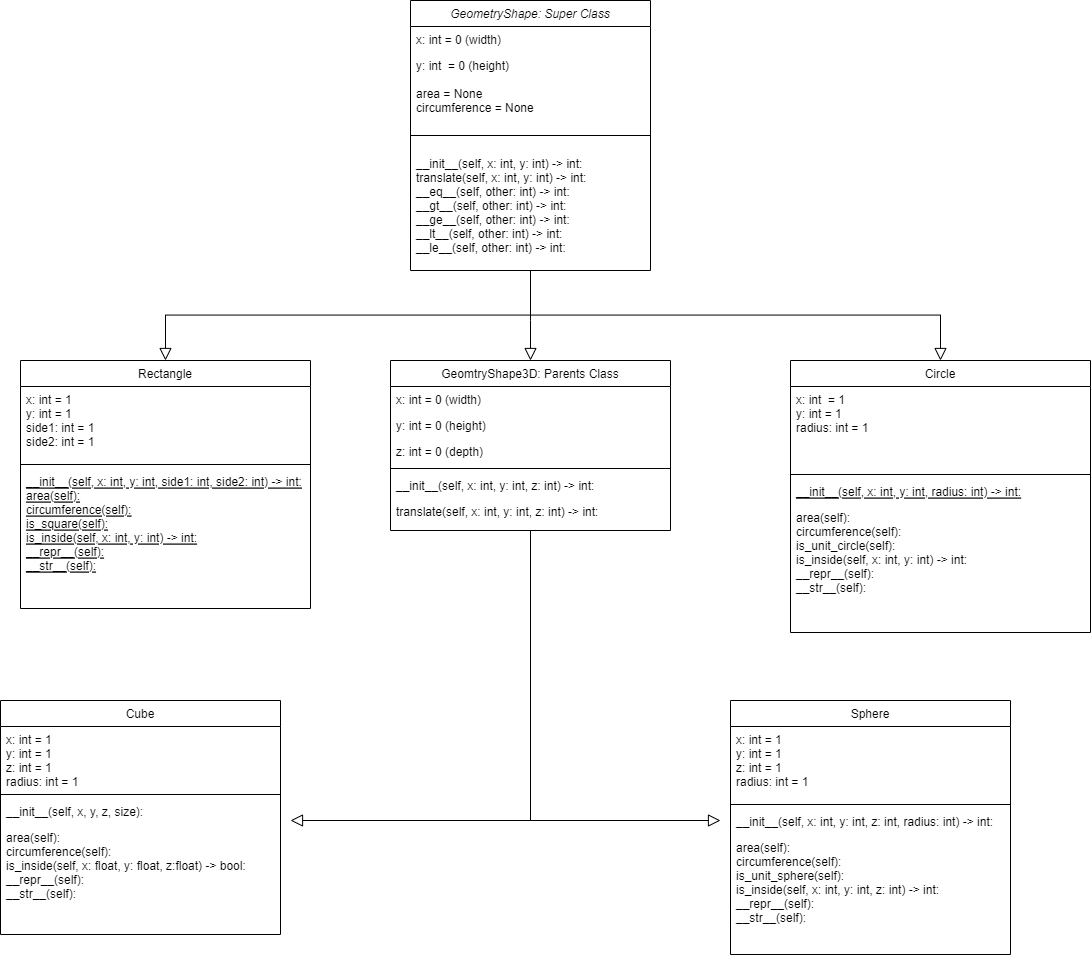

The diagram above was exported from draw.io. Its source (the exported page's mxGraphModel, read from the mxfile embedded in the PNG):
<mxGraphModel dx="3237" dy="1184" grid="1" gridSize="10" guides="1" tooltips="1" connect="1" arrows="1" fold="1" page="1" pageScale="1" pageWidth="827" pageHeight="1169" math="0" shadow="0">
  <root>
    <mxCell id="WIyWlLk6GJQsqaUBKTNV-0" />
    <mxCell id="WIyWlLk6GJQsqaUBKTNV-1" parent="WIyWlLk6GJQsqaUBKTNV-0" />
    <mxCell id="zkfFHV4jXpPFQw0GAbJ--0" value="GeometryShape: Super Class" style="swimlane;fontStyle=2;align=center;verticalAlign=top;childLayout=stackLayout;horizontal=1;startSize=26;horizontalStack=0;resizeParent=1;resizeLast=0;collapsible=1;marginBottom=0;rounded=0;shadow=0;strokeWidth=1;" parent="WIyWlLk6GJQsqaUBKTNV-1" vertex="1">
      <mxGeometry x="700" y="60" width="240" height="270" as="geometry">
        <mxRectangle x="230" y="140" width="160" height="26" as="alternateBounds" />
      </mxGeometry>
    </mxCell>
    <mxCell id="zkfFHV4jXpPFQw0GAbJ--1" value="x: int = 0 (width)" style="text;align=left;verticalAlign=top;spacingLeft=4;spacingRight=4;overflow=hidden;rotatable=0;points=[[0,0.5],[1,0.5]];portConstraint=eastwest;" parent="zkfFHV4jXpPFQw0GAbJ--0" vertex="1">
      <mxGeometry y="26" width="240" height="26" as="geometry" />
    </mxCell>
    <mxCell id="zkfFHV4jXpPFQw0GAbJ--3" value="y: int  = 0 (height)&#10;&#10;area = None&#10;circumference = None" style="text;align=left;verticalAlign=top;spacingLeft=4;spacingRight=4;overflow=hidden;rotatable=0;points=[[0,0.5],[1,0.5]];portConstraint=eastwest;rounded=0;shadow=0;html=0;" parent="zkfFHV4jXpPFQw0GAbJ--0" vertex="1">
      <mxGeometry y="52" width="240" height="68" as="geometry" />
    </mxCell>
    <mxCell id="zkfFHV4jXpPFQw0GAbJ--4" value="" style="line;html=1;strokeWidth=1;align=left;verticalAlign=middle;spacingTop=-1;spacingLeft=3;spacingRight=3;rotatable=0;labelPosition=right;points=[];portConstraint=eastwest;" parent="zkfFHV4jXpPFQw0GAbJ--0" vertex="1">
      <mxGeometry y="120" width="240" height="30" as="geometry" />
    </mxCell>
    <mxCell id="zkfFHV4jXpPFQw0GAbJ--5" value="__init__(self, x: int, y: int) -&gt; int:&#10;translate(self, x: int, y: int) -&gt; int:&#10;__eq__(self, other: int) -&gt; int:&#10;__gt__(self, other: int) -&gt; int:&#10;__ge__(self, other: int) -&gt; int:&#10;__lt__(self, other: int) -&gt; int:&#10;__le__(self, other: int) -&gt; int:&#10;" style="text;align=left;verticalAlign=top;spacingLeft=4;spacingRight=4;overflow=hidden;rotatable=0;points=[[0,0.5],[1,0.5]];portConstraint=eastwest;" parent="zkfFHV4jXpPFQw0GAbJ--0" vertex="1">
      <mxGeometry y="150" width="240" height="118" as="geometry" />
    </mxCell>
    <mxCell id="zkfFHV4jXpPFQw0GAbJ--6" value="Rectangle" style="swimlane;fontStyle=0;align=center;verticalAlign=top;childLayout=stackLayout;horizontal=1;startSize=26;horizontalStack=0;resizeParent=1;resizeLast=0;collapsible=1;marginBottom=0;rounded=0;shadow=0;strokeWidth=1;" parent="WIyWlLk6GJQsqaUBKTNV-1" vertex="1">
      <mxGeometry x="310" y="420" width="290" height="248" as="geometry">
        <mxRectangle x="130" y="380" width="160" height="26" as="alternateBounds" />
      </mxGeometry>
    </mxCell>
    <mxCell id="zkfFHV4jXpPFQw0GAbJ--8" value="x: int = 1&#10;y: int = 1&#10;side1: int = 1&#10;side2: int = 1" style="text;align=left;verticalAlign=top;spacingLeft=4;spacingRight=4;overflow=hidden;rotatable=0;points=[[0,0.5],[1,0.5]];portConstraint=eastwest;rounded=0;shadow=0;html=0;" parent="zkfFHV4jXpPFQw0GAbJ--6" vertex="1">
      <mxGeometry y="26" width="290" height="74" as="geometry" />
    </mxCell>
    <mxCell id="zkfFHV4jXpPFQw0GAbJ--9" value="" style="line;html=1;strokeWidth=1;align=left;verticalAlign=middle;spacingTop=-1;spacingLeft=3;spacingRight=3;rotatable=0;labelPosition=right;points=[];portConstraint=eastwest;" parent="zkfFHV4jXpPFQw0GAbJ--6" vertex="1">
      <mxGeometry y="100" width="290" height="8" as="geometry" />
    </mxCell>
    <mxCell id="zkfFHV4jXpPFQw0GAbJ--10" value="__init__(self, x: int, y: int, side1: int, side2: int) -&gt; int:&#10;area(self):&#10;circumference(self):&#10;is_square(self):&#10;is_inside(self, x: int, y: int) -&gt; int:&#10;__repr__(self):&#10;__str__(self):" style="text;align=left;verticalAlign=top;spacingLeft=4;spacingRight=4;overflow=hidden;rotatable=0;points=[[0,0.5],[1,0.5]];portConstraint=eastwest;fontStyle=4" parent="zkfFHV4jXpPFQw0GAbJ--6" vertex="1">
      <mxGeometry y="108" width="290" height="140" as="geometry" />
    </mxCell>
    <mxCell id="zkfFHV4jXpPFQw0GAbJ--12" value="" style="endArrow=block;endSize=10;endFill=0;shadow=0;strokeWidth=1;rounded=0;edgeStyle=elbowEdgeStyle;elbow=vertical;entryX=0.5;entryY=0;entryDx=0;entryDy=0;" parent="WIyWlLk6GJQsqaUBKTNV-1" target="zkfFHV4jXpPFQw0GAbJ--6" edge="1">
      <mxGeometry width="160" relative="1" as="geometry">
        <mxPoint x="820" y="330" as="sourcePoint" />
        <mxPoint x="430" y="300" as="targetPoint" />
      </mxGeometry>
    </mxCell>
    <mxCell id="zkfFHV4jXpPFQw0GAbJ--16" value="" style="endArrow=block;endSize=10;endFill=0;shadow=0;strokeWidth=1;rounded=0;edgeStyle=elbowEdgeStyle;elbow=vertical;entryX=0.5;entryY=0;entryDx=0;entryDy=0;" parent="WIyWlLk6GJQsqaUBKTNV-1" target="zkfFHV4jXpPFQw0GAbJ--17" edge="1">
      <mxGeometry width="160" relative="1" as="geometry">
        <mxPoint x="820" y="340" as="sourcePoint" />
        <mxPoint x="880" y="390" as="targetPoint" />
        <Array as="points">
          <mxPoint x="820" y="380" />
          <mxPoint x="820" y="530" />
        </Array>
      </mxGeometry>
    </mxCell>
    <mxCell id="zkfFHV4jXpPFQw0GAbJ--17" value="GeomtryShape3D: Parents Class" style="swimlane;fontStyle=0;align=center;verticalAlign=top;childLayout=stackLayout;horizontal=1;startSize=26;horizontalStack=0;resizeParent=1;resizeLast=0;collapsible=1;marginBottom=0;rounded=0;shadow=0;strokeWidth=1;" parent="WIyWlLk6GJQsqaUBKTNV-1" vertex="1">
      <mxGeometry x="680" y="420" width="280" height="170" as="geometry">
        <mxRectangle x="550" y="140" width="160" height="26" as="alternateBounds" />
      </mxGeometry>
    </mxCell>
    <mxCell id="zkfFHV4jXpPFQw0GAbJ--18" value="x: int = 0 (width)" style="text;align=left;verticalAlign=top;spacingLeft=4;spacingRight=4;overflow=hidden;rotatable=0;points=[[0,0.5],[1,0.5]];portConstraint=eastwest;" parent="zkfFHV4jXpPFQw0GAbJ--17" vertex="1">
      <mxGeometry y="26" width="280" height="26" as="geometry" />
    </mxCell>
    <mxCell id="zkfFHV4jXpPFQw0GAbJ--19" value="y: int = 0 (height)" style="text;align=left;verticalAlign=top;spacingLeft=4;spacingRight=4;overflow=hidden;rotatable=0;points=[[0,0.5],[1,0.5]];portConstraint=eastwest;rounded=0;shadow=0;html=0;" parent="zkfFHV4jXpPFQw0GAbJ--17" vertex="1">
      <mxGeometry y="52" width="280" height="26" as="geometry" />
    </mxCell>
    <mxCell id="zkfFHV4jXpPFQw0GAbJ--20" value="z: int = 0 (depth)" style="text;align=left;verticalAlign=top;spacingLeft=4;spacingRight=4;overflow=hidden;rotatable=0;points=[[0,0.5],[1,0.5]];portConstraint=eastwest;rounded=0;shadow=0;html=0;" parent="zkfFHV4jXpPFQw0GAbJ--17" vertex="1">
      <mxGeometry y="78" width="280" height="26" as="geometry" />
    </mxCell>
    <mxCell id="zkfFHV4jXpPFQw0GAbJ--23" value="" style="line;html=1;strokeWidth=1;align=left;verticalAlign=middle;spacingTop=-1;spacingLeft=3;spacingRight=3;rotatable=0;labelPosition=right;points=[];portConstraint=eastwest;" parent="zkfFHV4jXpPFQw0GAbJ--17" vertex="1">
      <mxGeometry y="104" width="280" height="8" as="geometry" />
    </mxCell>
    <mxCell id="zkfFHV4jXpPFQw0GAbJ--24" value="__init__(self, x: int, y: int, z: int) -&gt; int:" style="text;align=left;verticalAlign=top;spacingLeft=4;spacingRight=4;overflow=hidden;rotatable=0;points=[[0,0.5],[1,0.5]];portConstraint=eastwest;" parent="zkfFHV4jXpPFQw0GAbJ--17" vertex="1">
      <mxGeometry y="112" width="280" height="26" as="geometry" />
    </mxCell>
    <mxCell id="zkfFHV4jXpPFQw0GAbJ--25" value="translate(self, x: int, y: int, z: int) -&gt; int:" style="text;align=left;verticalAlign=top;spacingLeft=4;spacingRight=4;overflow=hidden;rotatable=0;points=[[0,0.5],[1,0.5]];portConstraint=eastwest;" parent="zkfFHV4jXpPFQw0GAbJ--17" vertex="1">
      <mxGeometry y="138" width="280" height="26" as="geometry" />
    </mxCell>
    <mxCell id="6" value="Cube&#10;" style="swimlane;fontStyle=0;align=center;verticalAlign=top;childLayout=stackLayout;horizontal=1;startSize=26;horizontalStack=0;resizeParent=1;resizeLast=0;collapsible=1;marginBottom=0;rounded=0;shadow=0;strokeWidth=1;" parent="WIyWlLk6GJQsqaUBKTNV-1" vertex="1">
      <mxGeometry x="290" y="760" width="280" height="234" as="geometry">
        <mxRectangle x="550" y="140" width="160" height="26" as="alternateBounds" />
      </mxGeometry>
    </mxCell>
    <mxCell id="7" value="x: int = 1&#10;y: int = 1&#10;z: int = 1 &#10;radius: int = 1" style="text;align=left;verticalAlign=top;spacingLeft=4;spacingRight=4;overflow=hidden;rotatable=0;points=[[0,0.5],[1,0.5]];portConstraint=eastwest;" parent="6" vertex="1">
      <mxGeometry y="26" width="280" height="64" as="geometry" />
    </mxCell>
    <mxCell id="12" value="" style="line;html=1;strokeWidth=1;align=left;verticalAlign=middle;spacingTop=-1;spacingLeft=3;spacingRight=3;rotatable=0;labelPosition=right;points=[];portConstraint=eastwest;" parent="6" vertex="1">
      <mxGeometry y="90" width="280" height="8" as="geometry" />
    </mxCell>
    <mxCell id="13" value="__init__(self, x, y, z, size):" style="text;align=left;verticalAlign=top;spacingLeft=4;spacingRight=4;overflow=hidden;rotatable=0;points=[[0,0.5],[1,0.5]];portConstraint=eastwest;" parent="6" vertex="1">
      <mxGeometry y="98" width="280" height="26" as="geometry" />
    </mxCell>
    <mxCell id="14" value="area(self):&#10;circumference(self):&#10;is_inside(self, x: float, y: float, z:float) -&gt; bool:&#10;__repr__(self):&#10;__str__(self):" style="text;align=left;verticalAlign=top;spacingLeft=4;spacingRight=4;overflow=hidden;rotatable=0;points=[[0,0.5],[1,0.5]];portConstraint=eastwest;" parent="6" vertex="1">
      <mxGeometry y="124" width="280" height="110" as="geometry" />
    </mxCell>
    <mxCell id="16" value="Circle" style="swimlane;fontStyle=0;align=center;verticalAlign=top;childLayout=stackLayout;horizontal=1;startSize=26;horizontalStack=0;resizeParent=1;resizeLast=0;collapsible=1;marginBottom=0;rounded=0;shadow=0;strokeWidth=1;" parent="WIyWlLk6GJQsqaUBKTNV-1" vertex="1">
      <mxGeometry x="1080" y="420" width="300" height="272" as="geometry">
        <mxRectangle x="130" y="380" width="160" height="26" as="alternateBounds" />
      </mxGeometry>
    </mxCell>
    <mxCell id="17" value="x: int  = 1&#10;y: int = 1&#10;radius: int = 1" style="text;align=left;verticalAlign=top;spacingLeft=4;spacingRight=4;overflow=hidden;rotatable=0;points=[[0,0.5],[1,0.5]];portConstraint=eastwest;" parent="16" vertex="1">
      <mxGeometry y="26" width="300" height="84" as="geometry" />
    </mxCell>
    <mxCell id="19" value="" style="line;html=1;strokeWidth=1;align=left;verticalAlign=middle;spacingTop=-1;spacingLeft=3;spacingRight=3;rotatable=0;labelPosition=right;points=[];portConstraint=eastwest;" parent="16" vertex="1">
      <mxGeometry y="110" width="300" height="8" as="geometry" />
    </mxCell>
    <mxCell id="20" value="__init__(self, x: int, y: int, radius: int) -&gt; int:" style="text;align=left;verticalAlign=top;spacingLeft=4;spacingRight=4;overflow=hidden;rotatable=0;points=[[0,0.5],[1,0.5]];portConstraint=eastwest;fontStyle=4" parent="16" vertex="1">
      <mxGeometry y="118" width="300" height="26" as="geometry" />
    </mxCell>
    <mxCell id="21" value="area(self):&#10;circumference(self):&#10;is_unit_circle(self):&#10;is_inside(self, x: int, y: int) -&gt; int:&#10;__repr__(self):&#10;__str__(self):" style="text;align=left;verticalAlign=top;spacingLeft=4;spacingRight=4;overflow=hidden;rotatable=0;points=[[0,0.5],[1,0.5]];portConstraint=eastwest;" parent="16" vertex="1">
      <mxGeometry y="144" width="300" height="128" as="geometry" />
    </mxCell>
    <mxCell id="24" value="" style="endArrow=block;endSize=10;endFill=0;shadow=0;strokeWidth=1;rounded=0;edgeStyle=elbowEdgeStyle;elbow=vertical;entryX=0.5;entryY=0;entryDx=0;entryDy=0;" parent="WIyWlLk6GJQsqaUBKTNV-1" target="16" edge="1">
      <mxGeometry width="160" relative="1" as="geometry">
        <mxPoint x="820" y="330" as="sourcePoint" />
        <mxPoint x="1340" y="260" as="targetPoint" />
      </mxGeometry>
    </mxCell>
    <mxCell id="25" value="Sphere" style="swimlane;fontStyle=0;align=center;verticalAlign=top;childLayout=stackLayout;horizontal=1;startSize=26;horizontalStack=0;resizeParent=1;resizeLast=0;collapsible=1;marginBottom=0;rounded=0;shadow=0;strokeWidth=1;" parent="WIyWlLk6GJQsqaUBKTNV-1" vertex="1">
      <mxGeometry x="1020" y="760" width="280" height="254" as="geometry">
        <mxRectangle x="550" y="140" width="160" height="26" as="alternateBounds" />
      </mxGeometry>
    </mxCell>
    <mxCell id="26" value="x: int = 1&#10;y: int = 1&#10;z: int = 1 &#10;radius: int = 1" style="text;align=left;verticalAlign=top;spacingLeft=4;spacingRight=4;overflow=hidden;rotatable=0;points=[[0,0.5],[1,0.5]];portConstraint=eastwest;" parent="25" vertex="1">
      <mxGeometry y="26" width="280" height="74" as="geometry" />
    </mxCell>
    <mxCell id="31" value="" style="line;html=1;strokeWidth=1;align=left;verticalAlign=middle;spacingTop=-1;spacingLeft=3;spacingRight=3;rotatable=0;labelPosition=right;points=[];portConstraint=eastwest;" parent="25" vertex="1">
      <mxGeometry y="100" width="280" height="8" as="geometry" />
    </mxCell>
    <mxCell id="32" value="__init__(self, x: int, y: int, z: int, radius: int) -&gt; int:" style="text;align=left;verticalAlign=top;spacingLeft=4;spacingRight=4;overflow=hidden;rotatable=0;points=[[0,0.5],[1,0.5]];portConstraint=eastwest;" parent="25" vertex="1">
      <mxGeometry y="108" width="280" height="26" as="geometry" />
    </mxCell>
    <mxCell id="33" value="area(self):&#10;circumference(self):&#10;is_unit_sphere(self):&#10;is_inside(self, x: int, y: int, z: int) -&gt; int:&#10;__repr__(self):&#10;__str__(self):" style="text;align=left;verticalAlign=top;spacingLeft=4;spacingRight=4;overflow=hidden;rotatable=0;points=[[0,0.5],[1,0.5]];portConstraint=eastwest;" parent="25" vertex="1">
      <mxGeometry y="134" width="280" height="120" as="geometry" />
    </mxCell>
    <mxCell id="42" value="" style="endArrow=block;endSize=10;endFill=0;shadow=0;strokeWidth=1;rounded=0;edgeStyle=elbowEdgeStyle;elbow=vertical;exitX=0.5;exitY=1;exitDx=0;exitDy=0;" parent="WIyWlLk6GJQsqaUBKTNV-1" source="zkfFHV4jXpPFQw0GAbJ--17" edge="1">
      <mxGeometry width="160" relative="1" as="geometry">
        <mxPoint x="875.5999999999999" y="770.002" as="sourcePoint" />
        <mxPoint x="580" y="880" as="targetPoint" />
        <Array as="points">
          <mxPoint x="580" y="880" />
          <mxPoint x="820" y="880" />
        </Array>
      </mxGeometry>
    </mxCell>
    <mxCell id="44" value="" style="endArrow=block;endSize=10;endFill=0;shadow=0;strokeWidth=1;rounded=0;edgeStyle=elbowEdgeStyle;elbow=vertical;" parent="WIyWlLk6GJQsqaUBKTNV-1" edge="1">
      <mxGeometry width="160" relative="1" as="geometry">
        <mxPoint x="820" y="590" as="sourcePoint" />
        <mxPoint x="1010" y="880" as="targetPoint" />
        <Array as="points">
          <mxPoint x="630" y="880" />
        </Array>
      </mxGeometry>
    </mxCell>
  </root>
</mxGraphModel>